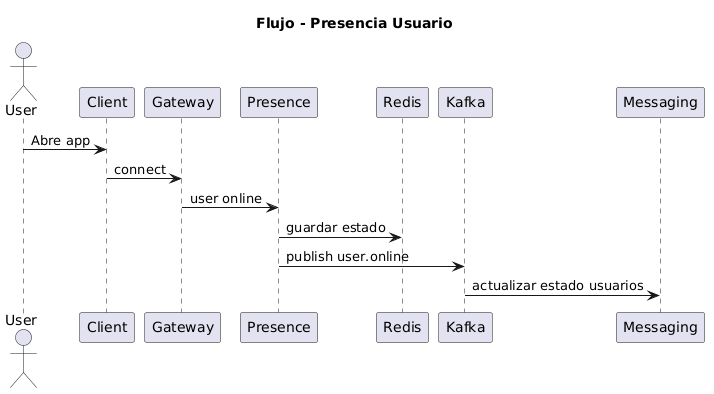

The diagram above was rendered by PlantUML. Its source (embedded in the PNG):
@startuml
title Flujo - Presencia Usuario

actor User
participant Client
participant Gateway
participant Presence
participant Redis
participant Kafka
participant Messaging

User -> Client : Abre app
Client -> Gateway : connect

Gateway -> Presence : user online
Presence -> Redis : guardar estado

Presence -> Kafka : publish user.online

Kafka -> Messaging : actualizar estado usuarios
@enduml